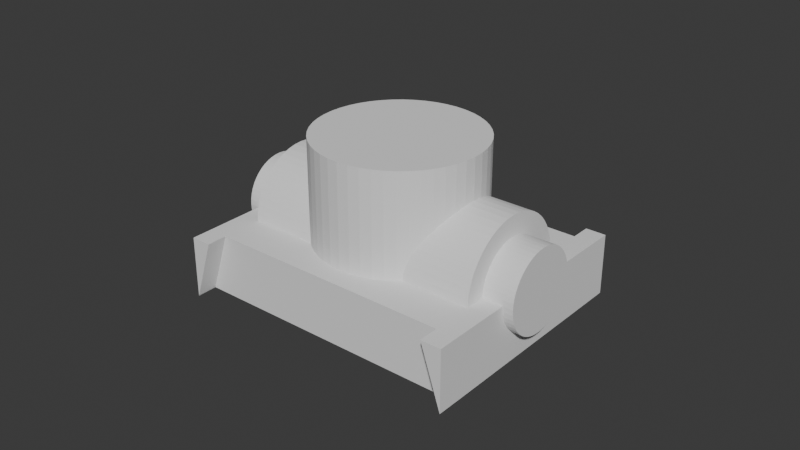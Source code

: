 # Source: MODEL1_VAR8.blend  (saved by Blender 4.3.34; exported with 4.5.12 LTS)
import bpy
from mathutils import Matrix  # noqa: F401  (used for matrix-valued properties, if any)

bpy.ops.wm.read_factory_settings(use_empty=True)
scene = bpy.context.scene
scene.name = 'Scene'

# ---- collections
col_collection = bpy.data.collections.new('Collection'); scene.collection.children.link(col_collection)

# ---- world
world_world = bpy.data.worlds.new('World'); scene.world = world_world
world_world.use_nodes = True; world_world.node_tree.nodes.clear()
_N = world_world.node_tree.nodes; _L = world_world.node_tree.links
n0 = _N.new('ShaderNodeOutputWorld'); n0.name = 'World Output'; n0.location = (300, 300)
n1 = _N.new('ShaderNodeBackground'); n1.name = 'Background'; n1.location = (10, 300)
n1.inputs[0].default_value = (0.05088, 0.05088, 0.05088, 1.0)
_L.new(n1.outputs[0], n0.inputs[0])
n0.is_active_output = True
world_world.color = (0.05088, 0.05088, 0.05088)
world_world.sun_shadow_jitter_overblur = 0.0

# ---- meshes
me_sketch_1 = bpy.data.meshes.new('Sketch_1')
me_sketch_1.from_pydata([(-0.5, 0.0, 0.7), (0.5, 0.0, 0.7), (-0.5, 0.0, -0.7), (0.5, 0.0, -0.7), (-0.5, 0.3, -0.6), (-0.5, 0.3, 0.6), (0.5, 0.3, -0.6), (0.5, 0.3, 0.6)], [], [(4, 5, 7, 6), (4, 2, 0, 5), (6, 7, 1, 3), (1, 0, 2, 3), (6, 3, 2, 4), (5, 0, 1, 7)])
_uv = me_sketch_1.uv_layers.new(name='UVMap')
_uv.uv.foreach_set('vector', [0.2553, 0.0, 0.2553, 0.0, 0.0, 0.0, 0.0, 0.0, 0.2553, 0.0, 0.5106, 0.0, 0.5106, 0.0, 0.2553, 0.0, 0.0, 0.0, 0.0, 0.0, 0.766, 0.0, 0.766, 0.0, 0.766, 0.0, 0.5106, 0.0, 0.5106, 0.0, 0.766, 0.0, 0.3429, 0.0, 0.6857, 0.0, 0.6857, 0.0, 0.3429, 0.0, 0.3429, 0.0, 0.6857, 0.0, 0.6857, 0.0, 0.3429, 0.0])
me_sketch_1.update()
me_sketch_khoet = bpy.data.meshes.new('Sketch_khoet')
me_sketch_khoet.from_pydata([(-0.7, 0.3, 0.0), (-0.6, 0.3, 0.0), (-0.7, 0.0, 0.0)], [], [(1, 0, 2)])
_uv = me_sketch_khoet.uv_layers.new(name='UVMap')
_uv.uv.foreach_set('vector', [0.3429, 0.0, 0.0, 0.0, 0.6857, 0.0])
me_sketch_khoet.update()
me_sketch = bpy.data.meshes.new('Sketch')
me_sketch.from_pydata([(1.837e-17, 0.6, 0.0), (-0.04071, 0.5973, 0.0), (-0.07975, 0.5893, 0.0), (-0.1168, 0.5764, 0.0), (-0.1514, 0.559, 0.0), (-0.1833, 0.5375, 0.0), (-0.2121, 0.5121, 0.0), (-0.2375, 0.4833, 0.0), (-0.259, 0.4514, 0.0), (-0.2764, 0.4168, 0.0), (-0.2893, 0.3798, 0.0), (-0.2973, 0.3407, 0.0), (-0.3, 0.3, 0.0), (-0.2973, 0.2593, 0.0), (-0.2893, 0.2202, 0.0), (-0.2764, 0.1832, 0.0), (-0.259, 0.1486, 0.0), (-0.2375, 0.1167, 0.0), (-0.2121, 0.08787, 0.0), (-0.1833, 0.06251, 0.0), (-0.1514, 0.04096, 0.0), (-0.1168, 0.02358, 0.0), (-0.07975, 0.01072, 0.0), (-0.04071, 0.002739, 0.0), (-5.511e-17, 0.0, 0.0), (0.04071, 0.002739, 0.0), (0.07975, 0.01072, 0.0), (0.1168, 0.02358, 0.0), (0.1514, 0.04096, 0.0), (0.1833, 0.06251, 0.0), (0.2121, 0.08787, 0.0), (0.2375, 0.1167, 0.0), (0.259, 0.1486, 0.0), (0.2764, 0.1832, 0.0), (0.2893, 0.2202, 0.0), (0.2973, 0.2593, 0.0), (0.3, 0.3, 0.0), (0.2973, 0.3407, 0.0), (0.2893, 0.3798, 0.0), (0.2764, 0.4168, 0.0), (0.259, 0.4514, 0.0), (0.2375, 0.4833, 0.0), (0.2121, 0.5121, 0.0), (0.1833, 0.5375, 0.0), (0.1514, 0.559, 0.0), (0.1168, 0.5764, 0.0), (0.07975, 0.5893, 0.0), (0.04071, 0.5973, 0.0)], [], [(44, 45, 46, 47, 0, 1, 2, 3, 4, 5, 6, 7, 8, 9, 10, 11, 12, 13, 14, 15, 16, 17, 18, 19, 20, 21, 22, 23, 24, 25, 26, 27, 28, 29, 30, 31, 32, 33, 34, 35, 36, 37, 38, 39, 40, 41, 42, 43)])
_uv = me_sketch.uv_layers.new(name='UVMap')
_uv.uv.foreach_set('vector', [0.9362, 0.0, 0.9574, 0.0, 0.9787, 0.0, 1.0, 0.0, 0.0, 0.0, 0.02128, 0.0, 0.04255, 0.0, 0.06383, 0.0, 0.08511, 0.0, 0.1064, 0.0, 0.1277, 0.0, 0.1489, 0.0, 0.1702, 0.0, 0.1915, 0.0, 0.2128, 0.0, 0.234, 0.0, 0.2553, 0.0, 0.2766, 0.0, 0.2979, 0.0, 0.3191, 0.0, 0.3404, 0.0, 0.3617, 0.0, 0.383, 0.0, 0.4043, 0.0, 0.4255, 0.0, 0.4468, 0.0, 0.4681, 0.0, 0.4894, 0.0, 0.5106, 0.0, 0.5319, 0.0, 0.5532, 0.0, 0.5745, 0.0, 0.5957, 0.0, 0.617, 0.0, 0.6383, 0.0, 0.6596, 0.0, 0.6809, 0.0, 0.7021, 0.0, 0.7234, 0.0, 0.7447, 0.0, 0.766, 0.0, 0.7872, 0.0, 0.8085, 0.0, 0.8298, 0.0, 0.8511, 0.0, 0.8723, 0.0, 0.8936, 0.0, 0.9149, 0.0])
me_sketch.update()
me_sketch_hole = bpy.data.meshes.new('Sketch_hole')
me_sketch_hole.from_pydata([(1.225e-17, 0.5, 0.0), (-0.02714, 0.4982, 0.0), (-0.05317, 0.4929, 0.0), (-0.07785, 0.4843, 0.0), (-0.1009, 0.4727, 0.0), (-0.1222, 0.4583, 0.0), (-0.1414, 0.4414, 0.0), (-0.1583, 0.4222, 0.0), (-0.1727, 0.4009, 0.0), (-0.1843, 0.3778, 0.0), (-0.1929, 0.3532, 0.0), (-0.1982, 0.3271, 0.0), (-0.2, 0.3, 0.0), (-0.1982, 0.2729, 0.0), (-0.1929, 0.2468, 0.0), (-0.1843, 0.2222, 0.0), (-0.1727, 0.1991, 0.0), (-0.1583, 0.1778, 0.0), (-0.1414, 0.1586, 0.0), (-0.1222, 0.1417, 0.0), (-0.1009, 0.1273, 0.0), (-0.07785, 0.1157, 0.0), (-0.05317, 0.1071, 0.0), (-0.02714, 0.1018, 0.0), (-3.674e-17, 0.1, 0.0), (0.02714, 0.1018, 0.0), (0.05317, 0.1071, 0.0), (0.07785, 0.1157, 0.0), (0.1009, 0.1273, 0.0), (0.1222, 0.1417, 0.0), (0.1414, 0.1586, 0.0), (0.1583, 0.1778, 0.0), (0.1727, 0.1991, 0.0), (0.1843, 0.2222, 0.0), (0.1929, 0.2468, 0.0), (0.1982, 0.2729, 0.0), (0.2, 0.3, 0.0), (0.1982, 0.3271, 0.0), (0.1929, 0.3532, 0.0), (0.1843, 0.3778, 0.0), (0.1727, 0.4009, 0.0), (0.1583, 0.4222, 0.0), (0.1414, 0.4414, 0.0), (0.1222, 0.4583, 0.0), (0.1009, 0.4727, 0.0), (0.07785, 0.4843, 0.0), (0.05317, 0.4929, 0.0), (0.02714, 0.4982, 0.0), (0.5, 0.0, 0.0), (-0.5, 0.0, 0.0), (0.5, 0.3, 0.0), (-0.5, 0.3, 0.0)], [(48, 49), (50, 51)], [(28, 29, 30, 31, 32, 33, 34, 35, 36, 37, 38, 39, 40, 41, 42, 43, 44, 45, 46, 47, 0, 1, 2, 3, 4, 5, 6, 7, 8, 9, 10, 11, 12, 13, 14, 15, 16, 17, 18, 19, 20, 21, 22, 23, 24, 25, 26, 27)])
_uv = me_sketch_hole.uv_layers.new(name='UVMap')
_uv.uv.foreach_set('vector', [0.5957, 0.0, 0.617, 0.0, 0.6383, 0.0, 0.6596, 0.0, 0.6809, 0.0, 0.7021, 0.0, 0.7234, 0.0, 0.7447, 0.0, 0.766, 0.0, 0.7872, 0.0, 0.8085, 0.0, 0.8298, 0.0, 0.8511, 0.0, 0.8723, 0.0, 0.8936, 0.0, 0.9149, 0.0, 0.9362, 0.0, 0.9574, 0.0, 0.9787, 0.0, 1.0, 0.0, 0.0, 0.0, 0.02128, 0.0, 0.04255, 0.0, 0.06383, 0.0, 0.08511, 0.0, 0.1064, 0.0, 0.1277, 0.0, 0.1489, 0.0, 0.1702, 0.0, 0.1915, 0.0, 0.2128, 0.0, 0.234, 0.0, 0.2553, 0.0, 0.2766, 0.0, 0.2979, 0.0, 0.3191, 0.0, 0.3404, 0.0, 0.3617, 0.0, 0.383, 0.0, 0.4043, 0.0, 0.4255, 0.0, 0.4468, 0.0, 0.4681, 0.0, 0.4894, 0.0, 0.5106, 0.0, 0.5319, 0.0, 0.5532, 0.0, 0.5745, 0.0])
me_sketch_hole.update()
me_sketch_circle_hole1 = bpy.data.meshes.new('Sketch_circle_hole1')
me_sketch_circle_hole1.from_pydata([(2.449e-17, 0.4, 0.5), (-0.05428, 0.3963, 0.5), (-0.1063, 0.3857, 0.5), (-0.1557, 0.3686, 0.5), (-0.2019, 0.3454, 0.5), (-0.2444, 0.3167, 0.5), (-0.2828, 0.2828, 0.5), (-0.3167, 0.2444, 0.5), (-0.3454, 0.2019, 0.5), (-0.3686, 0.1557, 0.5), (-0.3857, 0.1063, 0.5), (-0.3963, 0.05428, 0.5), (-0.4, 4.899e-17, 0.5), (-0.3963, -0.05428, 0.5), (-0.3857, -0.1063, 0.5), (-0.3686, -0.1557, 0.5), (-0.3454, -0.2019, 0.5), (-0.3167, -0.2444, 0.5), (-0.2828, -0.2828, 0.5), (-0.2444, -0.3167, 0.5), (-0.2019, -0.3454, 0.5), (-0.1557, -0.3686, 0.5), (-0.1063, -0.3857, 0.5), (-0.05428, -0.3963, 0.5), (-7.348e-17, -0.4, 0.5), (0.05428, -0.3963, 0.5), (0.1063, -0.3857, 0.5), (0.1557, -0.3686, 0.5), (0.2019, -0.3454, 0.5), (0.2444, -0.3167, 0.5), (0.2828, -0.2828, 0.5), (0.3167, -0.2444, 0.5), (0.3454, -0.2019, 0.5), (0.3686, -0.1557, 0.5), (0.3857, -0.1063, 0.5), (0.3963, -0.05428, 0.5), (0.4, -9.797e-17, 0.5), (0.3963, 0.05428, 0.5), (0.3857, 0.1063, 0.5), (0.3686, 0.1557, 0.5), (0.3454, 0.2019, 0.5), (0.3167, 0.2444, 0.5), (0.2828, 0.2828, 0.5), (0.2444, 0.3167, 0.5), (0.2019, 0.3454, 0.5), (0.1557, 0.3686, 0.5), (0.1063, 0.3857, 0.5), (0.05428, 0.3963, 0.5), (2.449e-17, 0.4, 0.0), (-0.05428, 0.3963, 0.0), (-0.1063, 0.3857, 0.0), (-0.1557, 0.3686, 0.0), (-0.2019, 0.3454, 0.0), (-0.2444, 0.3167, 0.0), (-0.2828, 0.2828, 0.0), (-0.3167, 0.2444, 0.0), (-0.3454, 0.2019, 0.0), (-0.3686, 0.1557, 0.0), (-0.3857, 0.1063, 0.0), (-0.3963, 0.05428, 0.0), (-0.4, 4.899e-17, 0.0), (-0.3963, -0.05428, 0.0), (-0.3857, -0.1063, 0.0), (-0.3686, -0.1557, 0.0), (-0.3454, -0.2019, 0.0), (-0.3167, -0.2444, 0.0), (-0.2828, -0.2828, 0.0), (-0.2444, -0.3167, 0.0), (-0.2019, -0.3454, 0.0), (-0.1557, -0.3686, 0.0), (-0.1063, -0.3857, 0.0), (-0.05428, -0.3963, 0.0), (-7.348e-17, -0.4, 0.0), (0.05428, -0.3963, 0.0), (0.1063, -0.3857, 0.0), (0.1557, -0.3686, 0.0), (0.2019, -0.3454, 0.0), (0.2444, -0.3167, 0.0), (0.2828, -0.2828, 0.0), (0.3167, -0.2444, 0.0), (0.3454, -0.2019, 0.0), (0.3686, -0.1557, 0.0), (0.3857, -0.1063, 0.0), (0.3963, -0.05428, 0.0), (0.4, -9.797e-17, 0.0), (0.3963, 0.05428, 0.0), (0.3857, 0.1063, 0.0), (0.3686, 0.1557, 0.0), (0.3454, 0.2019, 0.0), (0.3167, 0.2444, 0.0), (0.2828, 0.2828, 0.0), (0.2444, 0.3167, 0.0), (0.2019, 0.3454, 0.0), (0.1557, 0.3686, 0.0), (0.1063, 0.3857, 0.0), (0.05428, 0.3963, 0.0)], [], [(32, 33, 34, 35, 36, 37, 38, 39, 40, 41, 42, 43, 44, 45, 46, 47, 0, 1, 2, 3, 4, 5, 6, 7, 8, 9, 10, 11, 12, 13, 14, 15, 16, 17, 18, 19, 20, 21, 22, 23, 24, 25, 26, 27, 28, 29, 30, 31), (80, 79, 78, 77, 76, 75, 74, 73, 72, 71, 70, 69, 68, 67, 66, 65, 64, 63, 62, 61, 60, 59, 58, 57, 56, 55, 54, 53, 52, 51, 50, 49, 48, 95, 94, 93, 92, 91, 90, 89, 88, 87, 86, 85, 84, 83, 82, 81), (1, 0, 48, 49), (0, 47, 95, 48), (47, 46, 94, 95), (2, 1, 49, 50), (46, 45, 93, 94), (3, 2, 50, 51), (45, 44, 92, 93), (4, 3, 51, 52), (44, 43, 91, 92), (5, 4, 52, 53), (43, 42, 90, 91), (6, 5, 53, 54), (42, 41, 89, 90), (7, 6, 54, 55), (41, 40, 88, 89), (8, 7, 55, 56), (40, 39, 87, 88), (9, 8, 56, 57), (39, 38, 86, 87), (10, 9, 57, 58), (38, 37, 85, 86), (11, 10, 58, 59), (37, 36, 84, 85), (12, 11, 59, 60), (13, 12, 60, 61), (36, 35, 83, 84), (35, 34, 82, 83), (14, 13, 61, 62), (34, 33, 81, 82), (15, 14, 62, 63), (16, 15, 63, 64), (33, 32, 80, 81), (17, 16, 64, 65), (32, 31, 79, 80), (18, 17, 65, 66), (31, 30, 78, 79), (19, 18, 66, 67), (30, 29, 77, 78), (20, 19, 67, 68), (29, 28, 76, 77), (21, 20, 68, 69), (28, 27, 75, 76), (22, 21, 69, 70), (27, 26, 74, 75), (23, 22, 70, 71), (26, 25, 73, 74), (24, 23, 71, 72), (25, 24, 72, 73)])
_uv = me_sketch_circle_hole1.uv_layers.new(name='UVMap')
_uv.uv.foreach_set('vector', [0.6809, 0.0, 0.7021, 0.0, 0.7234, 0.0, 0.7447, 0.0, 0.766, 0.0, 0.7872, 0.0, 0.8085, 0.0, 0.8298, 0.0, 0.8511, 0.0, 0.8723, 0.0, 0.8936, 0.0, 0.9149, 0.0, 0.9362, 0.0, 0.9574, 0.0, 0.9787, 0.0, 1.0, 0.0, 0.0, 0.0, 0.02128, 0.0, 0.04255, 0.0, 0.06383, 0.0, 0.08511, 0.0, 0.1064, 0.0, 0.1277, 0.0, 0.1489, 0.0, 0.1702, 0.0, 0.1915, 0.0, 0.2128, 0.0, 0.234, 0.0, 0.2553, 0.0, 0.2766, 0.0, 0.2979, 0.0, 0.3191, 0.0, 0.3404, 0.0, 0.3617, 0.0, 0.383, 0.0, 0.4043, 0.0, 0.4255, 0.0, 0.4468, 0.0, 0.4681, 0.0, 0.4894, 0.0, 0.5106, 0.0, 0.5319, 0.0, 0.5532, 0.0, 0.5745, 0.0, 0.5957, 0.0, 0.617, 0.0, 0.6383, 0.0, 0.6596, 0.0, 0.6809, 0.0, 0.6596, 0.0, 0.6383, 0.0, 0.617, 0.0, 0.5957, 0.0, 0.5745, 0.0, 0.5532, 0.0, 0.5319, 0.0, 0.5106, 0.0, 0.4894, 0.0, 0.4681, 0.0, 0.4468, 0.0, 0.4255, 0.0, 0.4043, 0.0, 0.383, 0.0, 0.3617, 0.0, 0.3404, 0.0, 0.3191, 0.0, 0.2979, 0.0, 0.2766, 0.0, 0.2553, 0.0, 0.234, 0.0, 0.2128, 0.0, 0.1915, 0.0, 0.1702, 0.0, 0.1489, 0.0, 0.1277, 0.0, 0.1064, 0.0, 0.08511, 0.0, 0.06383, 0.0, 0.04255, 0.0, 0.02128, 0.0, 0.0, 0.0, 1.0, 0.0, 0.9787, 0.0, 0.9574, 0.0, 0.9362, 0.0, 0.9149, 0.0, 0.8936, 0.0, 0.8723, 0.0, 0.8511, 0.0, 0.8298, 0.0, 0.8085, 0.0, 0.7872, 0.0, 0.766, 0.0, 0.7447, 0.0, 0.7234, 0.0, 0.7021, 0.0, 0.02128, 0.0, 0.0, 0.0, 0.0, 0.0, 0.02128, 0.0, 0.0, 0.0, 1.0, 0.0, 1.0, 0.0, 0.0, 0.0, 1.0, 0.0, 0.9787, 0.0, 0.9787, 0.0, 1.0, 0.0, 0.04255, 0.0, 0.02128, 0.0, 0.02128, 0.0, 0.04255, 0.0, 0.9787, 0.0, 0.9574, 0.0, 0.9574, 0.0, 0.9787, 0.0, 0.06383, 0.0, 0.04255, 0.0, 0.04255, 0.0, 0.06383, 0.0, 0.9574, 0.0, 0.9362, 0.0, 0.9362, 0.0, 0.9574, 0.0, 0.08511, 0.0, 0.06383, 0.0, 0.06383, 0.0, 0.08511, 0.0, 0.9362, 0.0, 0.9149, 0.0, 0.9149, 0.0, 0.9362, 0.0, 0.1064, 0.0, 0.08511, 0.0, 0.08511, 0.0, 0.1064, 0.0, 0.9149, 0.0, 0.8936, 0.0, 0.8936, 0.0, 0.9149, 0.0, 0.1277, 0.0, 0.1064, 0.0, 0.1064, 0.0, 0.1277, 0.0, 0.8936, 0.0, 0.8723, 0.0, 0.8723, 0.0, 0.8936, 0.0, 0.1489, 0.0, 0.1277, 0.0, 0.1277, 0.0, 0.1489, 0.0, 0.8723, 0.0, 0.8511, 0.0, 0.8511, 0.0, 0.8723, 0.0, 0.1702, 0.0, 0.1489, 0.0, 0.1489, 0.0, 0.1702, 0.0, 0.8511, 0.0, 0.8298, 0.0, 0.8298, 0.0, 0.8511, 0.0, 0.1915, 0.0, 0.1702, 0.0, 0.1702, 0.0, 0.1915, 0.0, 0.8298, 0.0, 0.8085, 0.0, 0.8085, 0.0, 0.8298, 0.0, 0.2128, 0.0, 0.1915, 0.0, 0.1915, 0.0, 0.2128, 0.0, 0.8085, 0.0, 0.7872, 0.0, 0.7872, 0.0, 0.8085, 0.0, 0.234, 0.0, 0.2128, 0.0, 0.2128, 0.0, 0.234, 0.0, 0.7872, 0.0, 0.766, 0.0, 0.766, 0.0, 0.7872, 0.0, 0.2553, 0.0, 0.234, 0.0, 0.234, 0.0, 0.2553, 0.0, 0.2766, 0.0, 0.2553, 0.0, 0.2553, 0.0, 0.2766, 0.0, 0.766, 0.0, 0.7447, 0.0, 0.7447, 0.0, 0.766, 0.0, 0.7447, 0.0, 0.7234, 0.0, 0.7234, 0.0, 0.7447, 0.0, 0.2979, 0.0, 0.2766, 0.0, 0.2766, 0.0, 0.2979, 0.0, 0.7234, 0.0, 0.7021, 0.0, 0.7021, 0.0, 0.7234, 0.0, 0.3191, 0.0, 0.2979, 0.0, 0.2979, 0.0, 0.3191, 0.0, 0.3404, 0.0, 0.3191, 0.0, 0.3191, 0.0, 0.3404, 0.0, 0.7021, 0.0, 0.6809, 0.0, 0.6809, 0.0, 0.7021, 0.0, 0.3617, 0.0, 0.3404, 0.0, 0.3404, 0.0, 0.3617, 0.0, 0.6809, 0.0, 0.6596, 0.0, 0.6596, 0.0, 0.6809, 0.0, 0.383, 0.0, 0.3617, 0.0, 0.3617, 0.0, 0.383, 0.0, 0.6596, 0.0, 0.6383, 0.0, 0.6383, 0.0, 0.6596, 0.0, 0.4043, 0.0, 0.383, 0.0, 0.383, 0.0, 0.4043, 0.0, 0.6383, 0.0, 0.617, 0.0, 0.617, 0.0, 0.6383, 0.0, 0.4255, 0.0, 0.4043, 0.0, 0.4043, 0.0, 0.4255, 0.0, 0.617, 0.0, 0.5957, 0.0, 0.5957, 0.0, 0.617, 0.0, 0.4468, 0.0, 0.4255, 0.0, 0.4255, 0.0, 0.4468, 0.0, 0.5957, 0.0, 0.5745, 0.0, 0.5745, 0.0, 0.5957, 0.0, 0.4681, 0.0, 0.4468, 0.0, 0.4468, 0.0, 0.4681, 0.0, 0.5745, 0.0, 0.5532, 0.0, 0.5532, 0.0, 0.5745, 0.0, 0.4894, 0.0, 0.4681, 0.0, 0.4681, 0.0, 0.4894, 0.0, 0.5532, 0.0, 0.5319, 0.0, 0.5319, 0.0, 0.5532, 0.0, 0.5106, 0.0, 0.4894, 0.0, 0.4894, 0.0, 0.5106, 0.0, 0.5319, 0.0, 0.5106, 0.0, 0.5106, 0.0, 0.5319, 0.0])
me_sketch_circle_hole1.update()

# ---- objects
ob_sketch_1 = bpy.data.objects.new('Sketch_1', me_sketch_1)
ob_sketch_khoet = bpy.data.objects.new('Sketch_khoet', me_sketch_khoet)
ob_sketch_2 = bpy.data.objects.new('Sketch_2', me_sketch)
ob_sketch_hole = bpy.data.objects.new('Sketch_hole', me_sketch_hole)
ob_sketch_circle_hole1 = bpy.data.objects.new('Sketch_circle_hole1', me_sketch_circle_hole1)

# ---- transforms, parenting, visibility, modifiers, constraints
ob_sketch_1.location = (0.0, 0.0, 0.0)
ob_sketch_1.rotation_euler = (1.571, -0.0, 1.571)
_m = ob_sketch_1.modifiers.new('Boolean', 'BOOLEAN')
_m.operation = 'UNION'
_m = ob_sketch_1.modifiers.new('Boolean.001', 'BOOLEAN')
_m.object = ob_sketch_hole
ob_sketch_khoet.location = (0.0, 0.0, 0.0)
ob_sketch_khoet.rotation_euler = (1.571, -0.0, 0.0)
_m = ob_sketch_khoet.modifiers.new('Solidify', 'SOLIDIFY')
_m.thickness = 1.2
_m.offset = 0.0
_m = ob_sketch_khoet.modifiers.new('Mirror', 'MIRROR')
ob_sketch_2.location = (0.0, 0.0, 0.0)
ob_sketch_2.rotation_euler = (1.571, -0.0, 1.571)
_m = ob_sketch_2.modifiers.new('Solidify', 'SOLIDIFY')
_m.thickness = 1.2
_m.offset = 0.0
ob_sketch_hole.location = (0.0, 0.0, 0.0)
ob_sketch_hole.rotation_euler = (1.571, -0.0, 1.571)
_m = ob_sketch_hole.modifiers.new('Solidify', 'SOLIDIFY')
_m.thickness = 1.5
_m.offset = 0.0
ob_sketch_circle_hole1.location = (1.311e-08, 5.732e-16, 0.3)
_m = ob_sketch_circle_hole1.modifiers.new('Solidify', 'SOLIDIFY')
_m.thickness = 0.35

# ---- collection membership
scene.collection.objects.link(ob_sketch_1)
scene.collection.objects.link(ob_sketch_khoet)
scene.collection.objects.link(ob_sketch_2)
scene.collection.objects.link(ob_sketch_hole)
scene.collection.objects.link(ob_sketch_circle_hole1)

# ---- scene / render settings (as saved in the file)
scene.frame_start = 1; scene.frame_end = 250; scene.frame_set(1)
scene.render.engine = 'BLENDER_EEVEE_NEXT'
bpy.context.view_layer.update()

# ---- added for rendering (the .blend has no active camera and no usable light): camera, sun
cam_auto = bpy.data.cameras.new('AutoCamera')
cam_auto.lens = 50.0
cam_auto.sensor_width = 36.0
cam_auto.clip_end = 1000.0
ob_auto_camera = bpy.data.objects.new('AutoCamera', cam_auto)
scene.collection.objects.link(ob_auto_camera)
ob_auto_camera.location = (2.81924, -3.38309, 2.61246)
ob_auto_camera.rotation_euler = (1.09748, -7.21219e-08, 0.694738)
scene.camera = ob_auto_camera
light_auto_sun = bpy.data.lights.new('AutoSun', 'SUN')
light_auto_sun.energy = 3.0
light_auto_sun.angle = 0.0523599
ob_auto_sun = bpy.data.objects.new('AutoSun', light_auto_sun)
scene.collection.objects.link(ob_auto_sun)
ob_auto_sun.rotation_euler = (0.872665, 0.174533, 0.523599)
bpy.context.view_layer.update()
